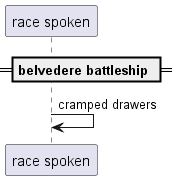

The diagram above was rendered by PlantUML. Its source (embedded in the PNG):
@startuml
participant "race spoken" as 0
== belvedere battleship ==
0 -> 0: cramped drawers
@enduml